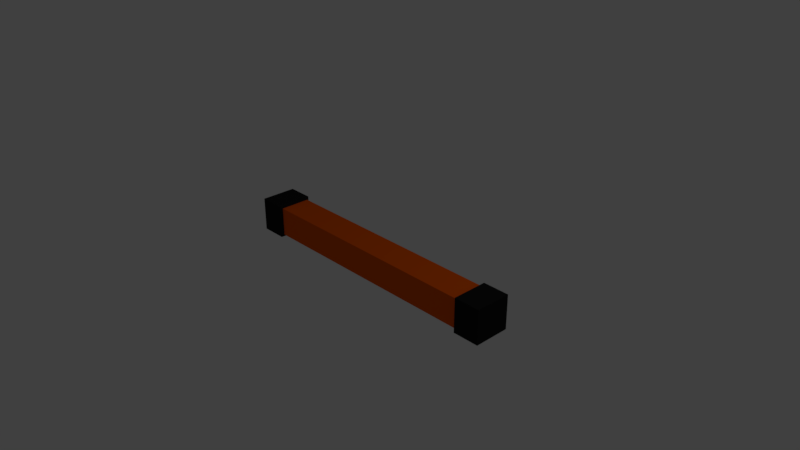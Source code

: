 # Source: MINE_PILLAR_NOT_UPWARDS.blend  (saved by Blender 2.79.0; exported with 4.5.12 LTS)
import bpy
from mathutils import Matrix  # noqa: F401  (used for matrix-valued properties, if any)

bpy.ops.wm.read_factory_settings(use_empty=True)
scene = bpy.context.scene
scene.name = 'Scene'

# ---- collections
col_collection_1 = bpy.data.collections.new('Collection 1'); scene.collection.children.link(col_collection_1)

# ---- materials (node trees are filled in below, after node groups)
mat_material = bpy.data.materials.new('Material')
mat_material.alpha_threshold = 0.0
mat_material.use_transparent_shadow = False
mat_material.diffuse_color = (0.8412, 0.1064, 0.0, 1.0)
mat_material.roughness = 0.5
mat_material.specular_intensity = 0.0
mat_material.line_color = (0.0, 0.0, 0.0, 1.0)
mat_material_001 = bpy.data.materials.new('Material.001')
mat_material_001.alpha_threshold = 0.0
mat_material_001.use_transparent_shadow = False
mat_material_001.diffuse_color = (0.01341, 0.01341, 0.01341, 1.0)
mat_material_001.roughness = 0.5
mat_material_001.specular_intensity = 0.0

# ---- material node trees

# ---- world
world_world = bpy.data.worlds.new('World'); scene.world = world_world
world_world.color = (0.05088, 0.05088, 0.05088)
world_world.use_sun_shadow = False
world_world.sun_shadow_jitter_overblur = 0.0
world_world.cycles.sampling_method = 'MANUAL'

# ---- cameras
cam_camera = bpy.data.cameras.new('Camera')
cam_camera.clip_end = 100.0
cam_camera.lens = 35.0
cam_camera.sensor_width = 32.0
cam_camera.sensor_height = 18.0
cam_camera.ortho_scale = 7.314
cam_camera.dof.focus_distance = 0.0
cam_camera.dof.aperture_fstop = 128.0

# ---- lights
light_lamp = bpy.data.lights.new('Lamp', 'POINT')
light_lamp.transmission_factor = 0.0
light_lamp.cutoff_distance = 30.0
light_lamp.energy = 100.0
light_lamp.shadow_buffer_clip_start = 1.001
light_lamp.shadow_soft_size = 0.1
light_lamp.shadow_maximum_resolution = 0.006
light_lamp.use_absolute_resolution = True

# ---- meshes
me_cube = bpy.data.meshes.new('Cube')
me_cube.from_pydata([(-1.657, 0.2895, -0.2895), (-1.657, -0.1381, -0.2895), (-1.657, 0.2895, 0.116), (-1.657, -0.1381, 0.116), (0.0, 0.2895, -0.2895), (0.0, -0.1381, -0.2895), (0.0, 0.2895, 0.116), (0.0, -0.1381, 0.116), (-1.674, 0.3255, -0.3236), (-1.674, -0.1741, -0.3236), (-1.674, 0.3255, 0.1502), (-1.674, -0.1741, 0.1502), (-2.042, 0.3255, -0.3236), (-2.042, -0.1741, -0.3236), (-2.042, 0.3255, 0.1502), (-2.042, -0.1741, 0.1502)], [], [(2, 3, 7, 6), (1, 3, 11, 9), (4, 6, 7, 5), (0, 2, 6, 4), (3, 1, 5, 7), (1, 0, 4, 5), (11, 10, 14, 15), (0, 1, 9, 8), (3, 2, 10, 11), (2, 0, 8, 10), (12, 13, 15, 14), (10, 8, 12, 14), (9, 11, 15, 13), (8, 9, 13, 12)])
me_cube.polygons.foreach_set('material_index', [0, 1, 0, 0, 0, 0, 1, 1, 1, 1, 1, 1, 1, 1])
me_cube.materials.append(mat_material)
me_cube.materials.append(mat_material_001)
me_cube.use_remesh_preserve_volume = False
me_cube.use_remesh_preserve_attributes = False
me_cube.use_mirror_vertex_groups = False
me_cube.update()

# ---- objects
ob_cube = bpy.data.objects.new('Cube', me_cube)
ob_lamp = bpy.data.objects.new('Lamp', light_lamp)
ob_camera = bpy.data.objects.new('Camera', cam_camera)

# ---- transforms, parenting, visibility, modifiers, constraints
ob_cube.location = (0.0, 0.0, 0.0)
ob_cube.lock_rotations_4d = False
ob_cube.empty_display_type = 'ARROWS'
ob_cube.lineart.crease_threshold = 0.0
_m = ob_cube.modifiers.new('Mirror', 'MIRROR')
_m.use_clip = True
ob_lamp.location = (4.076, 1.005, 5.904)
ob_lamp.rotation_euler = (0.6503, 0.05522, 1.866)
ob_lamp.lock_rotations_4d = False
ob_lamp.empty_display_type = 'ARROWS'
ob_lamp.color = (0.0, 0.0, 0.0, 0.0)
ob_lamp.lineart.crease_threshold = 0.0
ob_camera.location = (7.481, -6.508, 5.344)
ob_camera.rotation_euler = (1.109, 0.0, 0.8149)
ob_camera.lock_rotations_4d = False
ob_camera.empty_display_type = 'ARROWS'
ob_camera.color = (0.0, 0.0, 0.0, 0.0)
ob_camera.display_type = 'WIRE'
ob_camera.lineart.crease_threshold = 0.0

# ---- collection membership
col_collection_1.objects.link(ob_cube)
col_collection_1.objects.link(ob_lamp)
col_collection_1.objects.link(ob_camera)

# ---- scene / render settings (as saved in the file)
scene.camera = ob_camera
scene.frame_start = 1; scene.frame_end = 250; scene.frame_set(1)
scene.render.engine = 'BLENDER_EEVEE_NEXT'
scene.render.resolution_percentage = 50
scene.render.dither_intensity = 0.0
scene.cycles.use_denoising = False
scene.cycles.samples = 128
scene.cycles.sampling_pattern = 'TABULATED_SOBOL'
scene.cycles.use_adaptive_sampling = False
scene.cycles.use_light_tree = False
scene.cycles.blur_glossy = 0.0
scene.cycles.sample_clamp_indirect = 0.0
scene.view_settings.view_transform = 'Standard'
bpy.context.view_layer.update()
